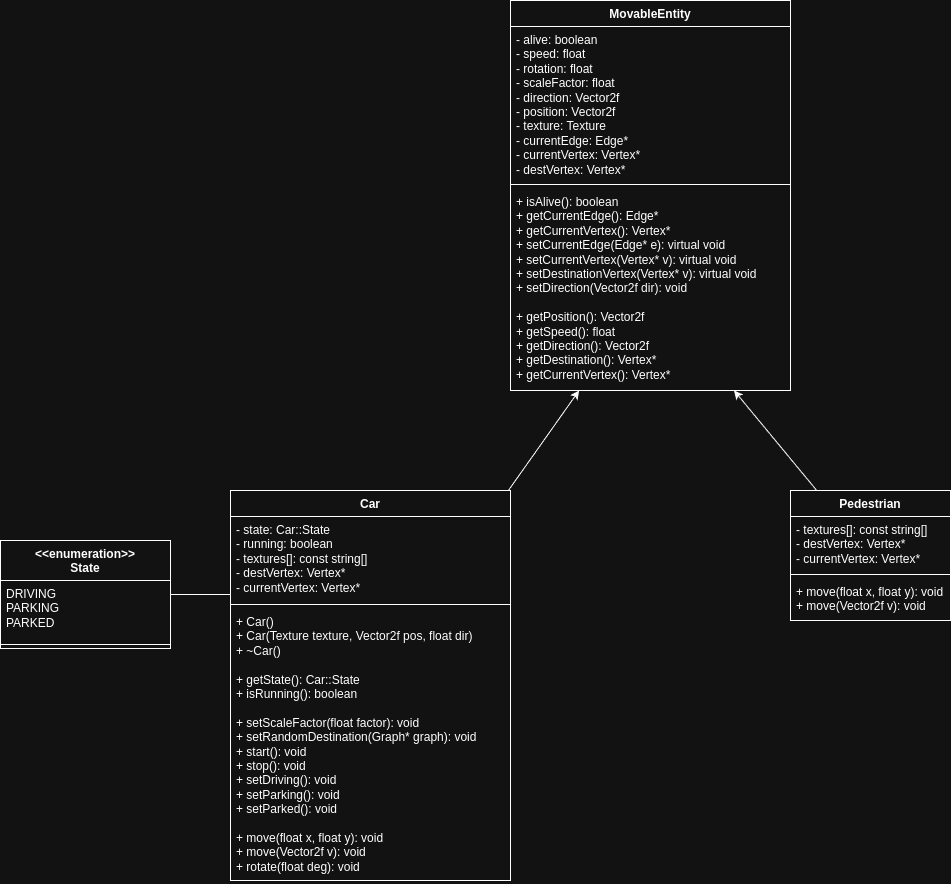

The diagram above was exported from draw.io. Its source (the exported page's mxGraphModel, read from the mxfile embedded in the PNG):
<mxGraphModel dx="3240" dy="1397" grid="1" gridSize="10" guides="1" tooltips="1" connect="1" arrows="1" fold="1" page="1" pageScale="1" pageWidth="850" pageHeight="1100" math="0" shadow="0">
  <root>
    <mxCell id="0" />
    <mxCell id="1" parent="0" />
    <mxCell id="rzB5ObSrzS45SE1vRz-M-1" value="MovableEntity" style="swimlane;fontStyle=1;align=center;verticalAlign=top;childLayout=stackLayout;horizontal=1;startSize=26;horizontalStack=0;resizeParent=1;resizeParentMax=0;resizeLast=0;collapsible=1;marginBottom=0;whiteSpace=wrap;html=1;" parent="1" vertex="1">
      <mxGeometry x="400" y="90" width="280" height="390" as="geometry" />
    </mxCell>
    <mxCell id="rzB5ObSrzS45SE1vRz-M-2" value="- alive: boolean&lt;div&gt;- speed: float&lt;/div&gt;&lt;div&gt;- rotation: float&lt;/div&gt;&lt;div&gt;- scaleFactor: float&lt;/div&gt;&lt;div&gt;- direction: Vector2f&lt;/div&gt;&lt;div&gt;- position: Vector2f&lt;/div&gt;&lt;div&gt;- texture: Texture&lt;/div&gt;&lt;div&gt;- currentEdge: Edge*&lt;/div&gt;&lt;div&gt;- currentVertex: Vertex*&lt;/div&gt;&lt;div&gt;- destVertex: Vertex*&lt;/div&gt;" style="text;strokeColor=none;fillColor=none;align=left;verticalAlign=top;spacingLeft=4;spacingRight=4;overflow=hidden;rotatable=0;points=[[0,0.5],[1,0.5]];portConstraint=eastwest;whiteSpace=wrap;html=1;" parent="rzB5ObSrzS45SE1vRz-M-1" vertex="1">
      <mxGeometry y="26" width="280" height="154" as="geometry" />
    </mxCell>
    <mxCell id="rzB5ObSrzS45SE1vRz-M-3" value="" style="line;strokeWidth=1;fillColor=none;align=left;verticalAlign=middle;spacingTop=-1;spacingLeft=3;spacingRight=3;rotatable=0;labelPosition=right;points=[];portConstraint=eastwest;strokeColor=inherit;" parent="rzB5ObSrzS45SE1vRz-M-1" vertex="1">
      <mxGeometry y="180" width="280" height="8" as="geometry" />
    </mxCell>
    <mxCell id="rzB5ObSrzS45SE1vRz-M-4" value="+ isAlive(): boolean&lt;div&gt;+ getCurrentEdge(): Edge*&lt;/div&gt;&lt;div&gt;+ getCurrentVertex(): Vertex*&lt;/div&gt;&lt;div&gt;+ setCurrentEdge(Edge* e): virtual void&lt;/div&gt;&lt;div&gt;+ setCurrentVertex(Vertex* v): virtual void&lt;/div&gt;&lt;div&gt;+ setDestinationVertex(Vertex* v): virtual void&lt;/div&gt;&lt;div&gt;+ setDirection(Vector2f dir): void&lt;/div&gt;&lt;div&gt;&lt;br&gt;&lt;/div&gt;&lt;div&gt;&lt;div&gt;+ getPosition(): Vector2f&lt;/div&gt;&lt;div&gt;+ getSpeed(): float&lt;/div&gt;&lt;div&gt;+ getDirection(): Vector2f&lt;/div&gt;&lt;div&gt;+ getDestination(): Vertex*&lt;/div&gt;&lt;div&gt;+ getCurrentVertex(): Vertex*&lt;/div&gt;&lt;/div&gt;" style="text;strokeColor=none;fillColor=none;align=left;verticalAlign=top;spacingLeft=4;spacingRight=4;overflow=hidden;rotatable=0;points=[[0,0.5],[1,0.5]];portConstraint=eastwest;whiteSpace=wrap;html=1;" parent="rzB5ObSrzS45SE1vRz-M-1" vertex="1">
      <mxGeometry y="188" width="280" height="202" as="geometry" />
    </mxCell>
    <mxCell id="CdhY6wQCvBM3M7gOxnK8-1" style="edgeStyle=orthogonalEdgeStyle;rounded=0;orthogonalLoop=1;jettySize=auto;html=1;endArrow=none;startFill=0;" edge="1" parent="1" source="rzB5ObSrzS45SE1vRz-M-5" target="rzB5ObSrzS45SE1vRz-M-27">
      <mxGeometry relative="1" as="geometry">
        <Array as="points">
          <mxPoint x="110" y="684" />
          <mxPoint x="110" y="684" />
        </Array>
      </mxGeometry>
    </mxCell>
    <mxCell id="qw13csJmXFcyTWkh3cDK-6" style="rounded=0;orthogonalLoop=1;jettySize=auto;html=1;" edge="1" parent="1" source="rzB5ObSrzS45SE1vRz-M-5" target="rzB5ObSrzS45SE1vRz-M-4">
      <mxGeometry relative="1" as="geometry" />
    </mxCell>
    <mxCell id="rzB5ObSrzS45SE1vRz-M-5" value="Car" style="swimlane;fontStyle=1;align=center;verticalAlign=top;childLayout=stackLayout;horizontal=1;startSize=26;horizontalStack=0;resizeParent=1;resizeParentMax=0;resizeLast=0;collapsible=1;marginBottom=0;whiteSpace=wrap;html=1;" parent="1" vertex="1">
      <mxGeometry x="120" y="580" width="280" height="390" as="geometry" />
    </mxCell>
    <mxCell id="rzB5ObSrzS45SE1vRz-M-6" value="- state: Car::State&lt;div&gt;- running: boolean&lt;/div&gt;&lt;div&gt;- textures[]: const string[]&lt;/div&gt;&lt;div&gt;- destVertex: Vertex*&lt;/div&gt;&lt;div&gt;- currentVertex: Vertex*&lt;/div&gt;" style="text;strokeColor=none;fillColor=none;align=left;verticalAlign=top;spacingLeft=4;spacingRight=4;overflow=hidden;rotatable=0;points=[[0,0.5],[1,0.5]];portConstraint=eastwest;whiteSpace=wrap;html=1;" parent="rzB5ObSrzS45SE1vRz-M-5" vertex="1">
      <mxGeometry y="26" width="280" height="84" as="geometry" />
    </mxCell>
    <mxCell id="rzB5ObSrzS45SE1vRz-M-7" value="" style="line;strokeWidth=1;fillColor=none;align=left;verticalAlign=middle;spacingTop=-1;spacingLeft=3;spacingRight=3;rotatable=0;labelPosition=right;points=[];portConstraint=eastwest;strokeColor=inherit;" parent="rzB5ObSrzS45SE1vRz-M-5" vertex="1">
      <mxGeometry y="110" width="280" height="8" as="geometry" />
    </mxCell>
    <mxCell id="rzB5ObSrzS45SE1vRz-M-8" value="+ Car()&lt;div&gt;+ Car(Texture texture, Vector2f pos, float dir)&lt;/div&gt;&lt;div&gt;+ ~Car()&lt;/div&gt;&lt;div&gt;&lt;br&gt;&lt;/div&gt;&lt;div&gt;+ getState(): Car::State&lt;/div&gt;&lt;div&gt;+ isRunning(): boolean&lt;/div&gt;&lt;div&gt;&lt;br&gt;&lt;/div&gt;&lt;div&gt;+ setScaleFactor(float factor): void&lt;/div&gt;&lt;div&gt;+ setRandomDestination(Graph* graph): void&lt;/div&gt;&lt;div&gt;+ start(): void&lt;/div&gt;&lt;div&gt;+ stop(): void&lt;/div&gt;&lt;div&gt;+ setDriving(): void&lt;/div&gt;&lt;div&gt;+ setParking(): void&lt;/div&gt;&lt;div&gt;+ setParked(): void&lt;/div&gt;&lt;div&gt;&lt;br&gt;&lt;/div&gt;&lt;div&gt;+ move(float x, float y): void&lt;/div&gt;&lt;div&gt;+ move(Vector2f v): void&lt;/div&gt;&lt;div&gt;+ rotate(float deg): void&lt;/div&gt;" style="text;strokeColor=none;fillColor=none;align=left;verticalAlign=top;spacingLeft=4;spacingRight=4;overflow=hidden;rotatable=0;points=[[0,0.5],[1,0.5]];portConstraint=eastwest;whiteSpace=wrap;html=1;" parent="rzB5ObSrzS45SE1vRz-M-5" vertex="1">
      <mxGeometry y="118" width="280" height="272" as="geometry" />
    </mxCell>
    <mxCell id="qw13csJmXFcyTWkh3cDK-5" style="rounded=0;orthogonalLoop=1;jettySize=auto;html=1;" edge="1" parent="1" source="rzB5ObSrzS45SE1vRz-M-9" target="rzB5ObSrzS45SE1vRz-M-4">
      <mxGeometry relative="1" as="geometry" />
    </mxCell>
    <mxCell id="rzB5ObSrzS45SE1vRz-M-9" value="Pedestrian" style="swimlane;fontStyle=1;align=center;verticalAlign=top;childLayout=stackLayout;horizontal=1;startSize=26;horizontalStack=0;resizeParent=1;resizeParentMax=0;resizeLast=0;collapsible=1;marginBottom=0;whiteSpace=wrap;html=1;" parent="1" vertex="1">
      <mxGeometry x="680" y="580" width="160" height="130" as="geometry" />
    </mxCell>
    <mxCell id="rzB5ObSrzS45SE1vRz-M-10" value="- textures[]: const string[]&lt;div&gt;- destVertex: Vertex*&lt;/div&gt;&lt;div&gt;- currentVertex: Vertex*&lt;/div&gt;" style="text;strokeColor=none;fillColor=none;align=left;verticalAlign=top;spacingLeft=4;spacingRight=4;overflow=hidden;rotatable=0;points=[[0,0.5],[1,0.5]];portConstraint=eastwest;whiteSpace=wrap;html=1;" parent="rzB5ObSrzS45SE1vRz-M-9" vertex="1">
      <mxGeometry y="26" width="160" height="54" as="geometry" />
    </mxCell>
    <mxCell id="rzB5ObSrzS45SE1vRz-M-11" value="" style="line;strokeWidth=1;fillColor=none;align=left;verticalAlign=middle;spacingTop=-1;spacingLeft=3;spacingRight=3;rotatable=0;labelPosition=right;points=[];portConstraint=eastwest;strokeColor=inherit;" parent="rzB5ObSrzS45SE1vRz-M-9" vertex="1">
      <mxGeometry y="80" width="160" height="8" as="geometry" />
    </mxCell>
    <mxCell id="rzB5ObSrzS45SE1vRz-M-12" value="+ move(float x, float y): void&lt;div&gt;+ move(Vector2f v): void&lt;/div&gt;" style="text;strokeColor=none;fillColor=none;align=left;verticalAlign=top;spacingLeft=4;spacingRight=4;overflow=hidden;rotatable=0;points=[[0,0.5],[1,0.5]];portConstraint=eastwest;whiteSpace=wrap;html=1;" parent="rzB5ObSrzS45SE1vRz-M-9" vertex="1">
      <mxGeometry y="88" width="160" height="42" as="geometry" />
    </mxCell>
    <mxCell id="rzB5ObSrzS45SE1vRz-M-27" value="&lt;div&gt;&amp;lt;&amp;lt;enumeration&amp;gt;&amp;gt;&lt;/div&gt;State" style="swimlane;fontStyle=1;align=center;verticalAlign=top;childLayout=stackLayout;horizontal=1;startSize=40;horizontalStack=0;resizeParent=1;resizeParentMax=0;resizeLast=0;collapsible=1;marginBottom=0;whiteSpace=wrap;html=1;" parent="1" vertex="1">
      <mxGeometry x="-110" y="630" width="170" height="108" as="geometry" />
    </mxCell>
    <mxCell id="rzB5ObSrzS45SE1vRz-M-28" value="DRIVING&lt;div&gt;PARKING&lt;/div&gt;&lt;div&gt;PARKED&lt;/div&gt;" style="text;strokeColor=none;fillColor=none;align=left;verticalAlign=top;spacingLeft=4;spacingRight=4;overflow=hidden;rotatable=0;points=[[0,0.5],[1,0.5]];portConstraint=eastwest;whiteSpace=wrap;html=1;" parent="rzB5ObSrzS45SE1vRz-M-27" vertex="1">
      <mxGeometry y="40" width="170" height="60" as="geometry" />
    </mxCell>
    <mxCell id="rzB5ObSrzS45SE1vRz-M-29" value="" style="line;strokeWidth=1;fillColor=none;align=left;verticalAlign=middle;spacingTop=-1;spacingLeft=3;spacingRight=3;rotatable=0;labelPosition=right;points=[];portConstraint=eastwest;strokeColor=inherit;" parent="rzB5ObSrzS45SE1vRz-M-27" vertex="1">
      <mxGeometry y="100" width="170" height="8" as="geometry" />
    </mxCell>
  </root>
</mxGraphModel>